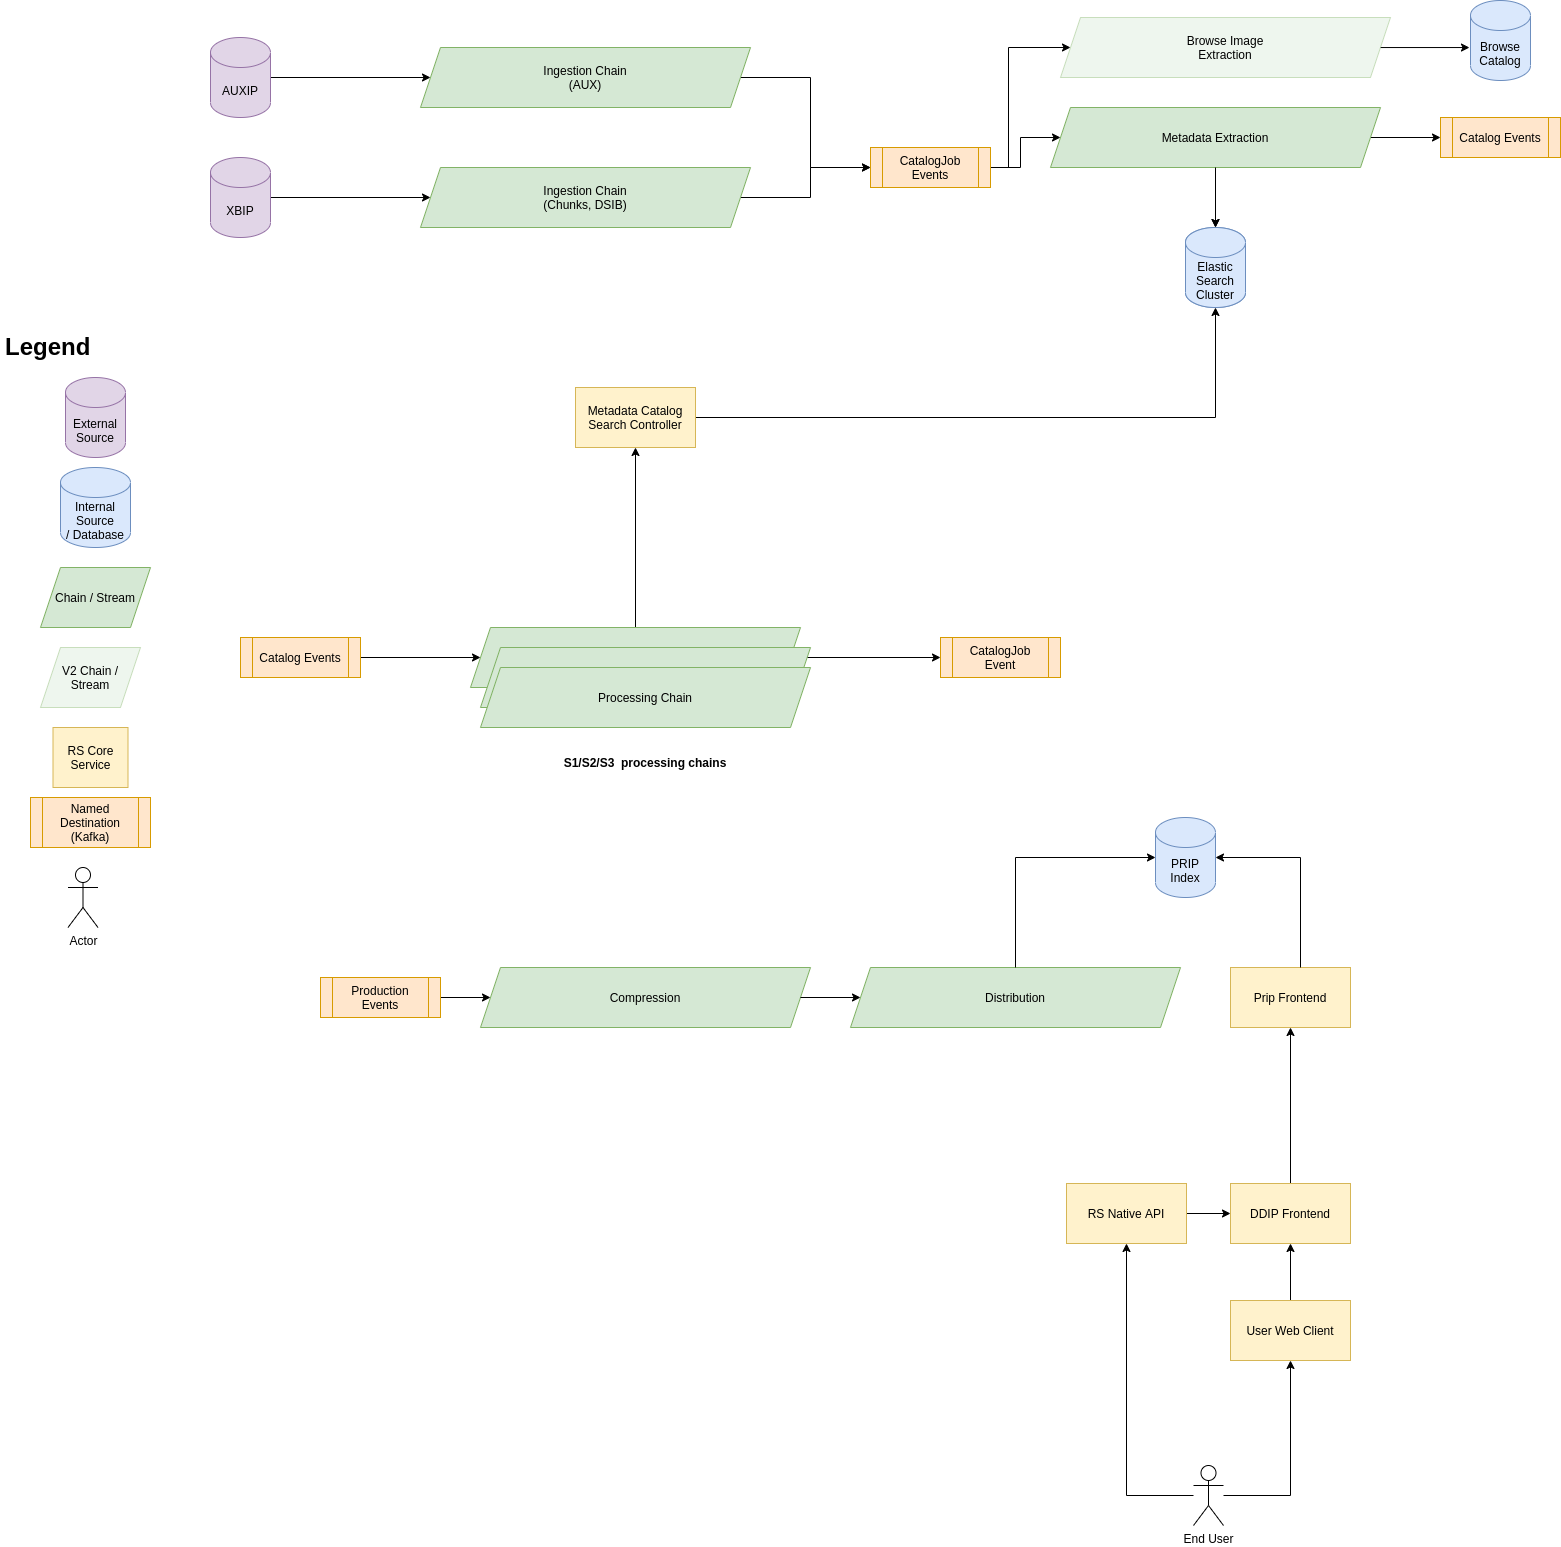

The diagram above was exported from draw.io. Its source (the exported page's mxGraphModel, read from the mxfile embedded in the PNG):
<mxGraphModel dx="2249" dy="901" grid="0" gridSize="10" guides="0" tooltips="1" connect="1" arrows="1" fold="1" page="1" pageScale="1" pageWidth="827" pageHeight="1169" math="0" shadow="0">
  <root>
    <mxCell id="mDn7sgX5cBVvRWlGUz-B-0" />
    <mxCell id="mDn7sgX5cBVvRWlGUz-B-1" parent="mDn7sgX5cBVvRWlGUz-B-0" />
    <mxCell id="jdmsbgBYNjFA8LeMPg03-0" style="edgeStyle=orthogonalEdgeStyle;rounded=0;orthogonalLoop=1;jettySize=auto;html=1;entryX=0;entryY=0.5;entryDx=0;entryDy=0;" parent="mDn7sgX5cBVvRWlGUz-B-1" source="jdmsbgBYNjFA8LeMPg03-1" target="jdmsbgBYNjFA8LeMPg03-14" edge="1">
      <mxGeometry relative="1" as="geometry" />
    </mxCell>
    <mxCell id="jdmsbgBYNjFA8LeMPg03-1" value="Ingestion Chain&lt;br&gt;(AUX)" style="shape=parallelogram;perimeter=parallelogramPerimeter;whiteSpace=wrap;html=1;fixedSize=1;fillColor=#d5e8d4;strokeColor=#82b366;" parent="mDn7sgX5cBVvRWlGUz-B-1" vertex="1">
      <mxGeometry x="230" y="90" width="330" height="60" as="geometry" />
    </mxCell>
    <mxCell id="jdmsbgBYNjFA8LeMPg03-2" style="edgeStyle=orthogonalEdgeStyle;rounded=0;orthogonalLoop=1;jettySize=auto;html=1;" parent="mDn7sgX5cBVvRWlGUz-B-1" source="jdmsbgBYNjFA8LeMPg03-3" target="jdmsbgBYNjFA8LeMPg03-1" edge="1">
      <mxGeometry relative="1" as="geometry" />
    </mxCell>
    <mxCell id="jdmsbgBYNjFA8LeMPg03-3" value="AUXIP" style="shape=cylinder3;whiteSpace=wrap;html=1;boundedLbl=1;backgroundOutline=1;size=15;fillColor=#e1d5e7;strokeColor=#9673a6;" parent="mDn7sgX5cBVvRWlGUz-B-1" vertex="1">
      <mxGeometry x="20" y="80" width="60" height="80" as="geometry" />
    </mxCell>
    <mxCell id="jdmsbgBYNjFA8LeMPg03-4" style="edgeStyle=orthogonalEdgeStyle;rounded=0;orthogonalLoop=1;jettySize=auto;html=1;entryX=0;entryY=0.5;entryDx=0;entryDy=0;" parent="mDn7sgX5cBVvRWlGUz-B-1" source="jdmsbgBYNjFA8LeMPg03-5" target="jdmsbgBYNjFA8LeMPg03-7" edge="1">
      <mxGeometry relative="1" as="geometry" />
    </mxCell>
    <mxCell id="jdmsbgBYNjFA8LeMPg03-5" value="XBIP" style="shape=cylinder3;whiteSpace=wrap;html=1;boundedLbl=1;backgroundOutline=1;size=15;fillColor=#e1d5e7;strokeColor=#9673a6;" parent="mDn7sgX5cBVvRWlGUz-B-1" vertex="1">
      <mxGeometry x="20" y="200" width="60" height="80" as="geometry" />
    </mxCell>
    <mxCell id="jdmsbgBYNjFA8LeMPg03-6" style="edgeStyle=orthogonalEdgeStyle;rounded=0;orthogonalLoop=1;jettySize=auto;html=1;entryX=0;entryY=0.5;entryDx=0;entryDy=0;" parent="mDn7sgX5cBVvRWlGUz-B-1" source="jdmsbgBYNjFA8LeMPg03-7" target="jdmsbgBYNjFA8LeMPg03-14" edge="1">
      <mxGeometry relative="1" as="geometry" />
    </mxCell>
    <mxCell id="jdmsbgBYNjFA8LeMPg03-7" value="Ingestion Chain&lt;br&gt;(Chunks, DSIB)" style="shape=parallelogram;perimeter=parallelogramPerimeter;whiteSpace=wrap;html=1;fixedSize=1;fillColor=#d5e8d4;strokeColor=#82b366;" parent="mDn7sgX5cBVvRWlGUz-B-1" vertex="1">
      <mxGeometry x="230" y="210" width="330" height="60" as="geometry" />
    </mxCell>
    <mxCell id="jdmsbgBYNjFA8LeMPg03-8" style="edgeStyle=orthogonalEdgeStyle;rounded=0;orthogonalLoop=1;jettySize=auto;html=1;" parent="mDn7sgX5cBVvRWlGUz-B-1" source="jdmsbgBYNjFA8LeMPg03-10" target="jdmsbgBYNjFA8LeMPg03-11" edge="1">
      <mxGeometry relative="1" as="geometry" />
    </mxCell>
    <mxCell id="jdmsbgBYNjFA8LeMPg03-9" style="edgeStyle=orthogonalEdgeStyle;rounded=0;orthogonalLoop=1;jettySize=auto;html=1;entryX=0;entryY=0.5;entryDx=0;entryDy=0;" parent="mDn7sgX5cBVvRWlGUz-B-1" source="jdmsbgBYNjFA8LeMPg03-10" target="jdmsbgBYNjFA8LeMPg03-15" edge="1">
      <mxGeometry relative="1" as="geometry" />
    </mxCell>
    <mxCell id="jdmsbgBYNjFA8LeMPg03-10" value="Metadata Extraction" style="shape=parallelogram;perimeter=parallelogramPerimeter;whiteSpace=wrap;html=1;fixedSize=1;fillColor=#d5e8d4;strokeColor=#82b366;" parent="mDn7sgX5cBVvRWlGUz-B-1" vertex="1">
      <mxGeometry x="860" y="150" width="330" height="60" as="geometry" />
    </mxCell>
    <mxCell id="jdmsbgBYNjFA8LeMPg03-11" value="Elastic Search Cluster" style="shape=cylinder3;whiteSpace=wrap;html=1;boundedLbl=1;backgroundOutline=1;size=15;fillColor=#dae8fc;strokeColor=#6c8ebf;" parent="mDn7sgX5cBVvRWlGUz-B-1" vertex="1">
      <mxGeometry x="995" y="270" width="60" height="80" as="geometry" />
    </mxCell>
    <mxCell id="jdmsbgBYNjFA8LeMPg03-12" style="edgeStyle=orthogonalEdgeStyle;rounded=0;orthogonalLoop=1;jettySize=auto;html=1;entryX=0;entryY=0.5;entryDx=0;entryDy=0;" parent="mDn7sgX5cBVvRWlGUz-B-1" source="jdmsbgBYNjFA8LeMPg03-14" target="jdmsbgBYNjFA8LeMPg03-10" edge="1">
      <mxGeometry relative="1" as="geometry" />
    </mxCell>
    <mxCell id="6nE3V0TYpxGp_3wmkfCU-0" style="edgeStyle=orthogonalEdgeStyle;rounded=0;orthogonalLoop=1;jettySize=auto;html=1;exitX=1;exitY=0.5;exitDx=0;exitDy=0;entryX=0;entryY=0.5;entryDx=0;entryDy=0;" parent="mDn7sgX5cBVvRWlGUz-B-1" source="jdmsbgBYNjFA8LeMPg03-14" target="jdmsbgBYNjFA8LeMPg03-17" edge="1">
      <mxGeometry relative="1" as="geometry">
        <Array as="points">
          <mxPoint x="818" y="210" />
          <mxPoint x="818" y="90" />
        </Array>
      </mxGeometry>
    </mxCell>
    <mxCell id="jdmsbgBYNjFA8LeMPg03-14" value="CatalogJob Events" style="shape=process;whiteSpace=wrap;html=1;backgroundOutline=1;fillColor=#ffe6cc;strokeColor=#d79b00;" parent="mDn7sgX5cBVvRWlGUz-B-1" vertex="1">
      <mxGeometry x="680" y="190" width="120" height="40" as="geometry" />
    </mxCell>
    <mxCell id="jdmsbgBYNjFA8LeMPg03-15" value="Catalog Events" style="shape=process;whiteSpace=wrap;html=1;backgroundOutline=1;fillColor=#ffe6cc;strokeColor=#d79b00;" parent="mDn7sgX5cBVvRWlGUz-B-1" vertex="1">
      <mxGeometry x="1250" y="160" width="120" height="40" as="geometry" />
    </mxCell>
    <mxCell id="jdmsbgBYNjFA8LeMPg03-16" style="edgeStyle=orthogonalEdgeStyle;rounded=0;orthogonalLoop=1;jettySize=auto;html=1;entryX=-0.017;entryY=0.588;entryDx=0;entryDy=0;entryPerimeter=0;startArrow=none;startFill=0;" parent="mDn7sgX5cBVvRWlGUz-B-1" source="jdmsbgBYNjFA8LeMPg03-17" target="jdmsbgBYNjFA8LeMPg03-18" edge="1">
      <mxGeometry relative="1" as="geometry" />
    </mxCell>
    <mxCell id="jdmsbgBYNjFA8LeMPg03-17" value="Browse Image&lt;br&gt;Extraction" style="shape=parallelogram;perimeter=parallelogramPerimeter;whiteSpace=wrap;html=1;fixedSize=1;fillColor=#d5e8d4;strokeColor=#82b366;opacity=40;" parent="mDn7sgX5cBVvRWlGUz-B-1" vertex="1">
      <mxGeometry x="870" y="60" width="330" height="60" as="geometry" />
    </mxCell>
    <mxCell id="jdmsbgBYNjFA8LeMPg03-18" value="Browse&lt;br&gt;Catalog" style="shape=cylinder3;whiteSpace=wrap;html=1;boundedLbl=1;backgroundOutline=1;size=15;fillColor=#dae8fc;strokeColor=#6c8ebf;" parent="mDn7sgX5cBVvRWlGUz-B-1" vertex="1">
      <mxGeometry x="1280" y="43" width="60" height="80" as="geometry" />
    </mxCell>
    <mxCell id="jdmsbgBYNjFA8LeMPg03-19" style="edgeStyle=orthogonalEdgeStyle;rounded=0;orthogonalLoop=1;jettySize=auto;html=1;" parent="mDn7sgX5cBVvRWlGUz-B-1" target="jdmsbgBYNjFA8LeMPg03-23" edge="1">
      <mxGeometry relative="1" as="geometry">
        <mxPoint x="1025" y="210" as="sourcePoint" />
      </mxGeometry>
    </mxCell>
    <mxCell id="jdmsbgBYNjFA8LeMPg03-20" style="edgeStyle=orthogonalEdgeStyle;rounded=0;orthogonalLoop=1;jettySize=auto;html=1;entryX=0.5;entryY=1;entryDx=0;entryDy=0;exitX=0.5;exitY=0;exitDx=0;exitDy=0;" parent="mDn7sgX5cBVvRWlGUz-B-1" source="jdmsbgBYNjFA8LeMPg03-25" target="jdmsbgBYNjFA8LeMPg03-27" edge="1">
      <mxGeometry relative="1" as="geometry">
        <Array as="points" />
        <mxPoint x="445" y="580" as="sourcePoint" />
      </mxGeometry>
    </mxCell>
    <mxCell id="jdmsbgBYNjFA8LeMPg03-23" value="Elastic Search Cluster" style="shape=cylinder3;whiteSpace=wrap;html=1;boundedLbl=1;backgroundOutline=1;size=15;fillColor=#dae8fc;strokeColor=#6c8ebf;" parent="mDn7sgX5cBVvRWlGUz-B-1" vertex="1">
      <mxGeometry x="995" y="270" width="60" height="80" as="geometry" />
    </mxCell>
    <mxCell id="jdmsbgBYNjFA8LeMPg03-24" style="edgeStyle=orthogonalEdgeStyle;rounded=0;orthogonalLoop=1;jettySize=auto;html=1;" parent="mDn7sgX5cBVvRWlGUz-B-1" source="jdmsbgBYNjFA8LeMPg03-25" edge="1">
      <mxGeometry relative="1" as="geometry">
        <mxPoint x="749.9999999999995" y="699.9999999999998" as="targetPoint" />
      </mxGeometry>
    </mxCell>
    <mxCell id="jdmsbgBYNjFA8LeMPg03-26" style="edgeStyle=orthogonalEdgeStyle;rounded=0;orthogonalLoop=1;jettySize=auto;html=1;entryX=0.5;entryY=1;entryDx=0;entryDy=0;entryPerimeter=0;" parent="mDn7sgX5cBVvRWlGUz-B-1" source="jdmsbgBYNjFA8LeMPg03-27" target="jdmsbgBYNjFA8LeMPg03-23" edge="1">
      <mxGeometry relative="1" as="geometry" />
    </mxCell>
    <mxCell id="jdmsbgBYNjFA8LeMPg03-25" value="Processing Chain" style="shape=parallelogram;perimeter=parallelogramPerimeter;whiteSpace=wrap;html=1;fixedSize=1;fillColor=#d5e8d4;strokeColor=#82b366;" parent="mDn7sgX5cBVvRWlGUz-B-1" vertex="1">
      <mxGeometry x="280" y="670" width="330" height="60" as="geometry" />
    </mxCell>
    <mxCell id="jdmsbgBYNjFA8LeMPg03-27" value="Metadata Catalog&lt;br&gt;Search Controller" style="rounded=0;whiteSpace=wrap;html=1;fillColor=#fff2cc;strokeColor=#d6b656;" parent="mDn7sgX5cBVvRWlGUz-B-1" vertex="1">
      <mxGeometry x="385" y="430" width="120" height="60" as="geometry" />
    </mxCell>
    <mxCell id="jdmsbgBYNjFA8LeMPg03-28" value="CatalogJob Event" style="shape=process;whiteSpace=wrap;html=1;backgroundOutline=1;fillColor=#ffe6cc;strokeColor=#d79b00;" parent="mDn7sgX5cBVvRWlGUz-B-1" vertex="1">
      <mxGeometry x="750" y="680" width="120" height="40" as="geometry" />
    </mxCell>
    <mxCell id="jdmsbgBYNjFA8LeMPg03-30" style="edgeStyle=orthogonalEdgeStyle;rounded=0;orthogonalLoop=1;jettySize=auto;html=1;" parent="mDn7sgX5cBVvRWlGUz-B-1" source="jdmsbgBYNjFA8LeMPg03-31" target="jdmsbgBYNjFA8LeMPg03-25" edge="1">
      <mxGeometry relative="1" as="geometry" />
    </mxCell>
    <mxCell id="jdmsbgBYNjFA8LeMPg03-31" value="Catalog Events" style="shape=process;whiteSpace=wrap;html=1;backgroundOutline=1;fillColor=#ffe6cc;strokeColor=#d79b00;" parent="mDn7sgX5cBVvRWlGUz-B-1" vertex="1">
      <mxGeometry x="50" y="680" width="120" height="40" as="geometry" />
    </mxCell>
    <mxCell id="jdmsbgBYNjFA8LeMPg03-32" value="Compression" style="shape=parallelogram;perimeter=parallelogramPerimeter;whiteSpace=wrap;html=1;fixedSize=1;fillColor=#d5e8d4;strokeColor=#82b366;" parent="mDn7sgX5cBVvRWlGUz-B-1" vertex="1">
      <mxGeometry x="290" y="1010" width="330" height="60" as="geometry" />
    </mxCell>
    <mxCell id="jdmsbgBYNjFA8LeMPg03-33" value="Distribution" style="shape=parallelogram;perimeter=parallelogramPerimeter;whiteSpace=wrap;html=1;fixedSize=1;fillColor=#d5e8d4;strokeColor=#82b366;" parent="mDn7sgX5cBVvRWlGUz-B-1" vertex="1">
      <mxGeometry x="660" y="1010" width="330" height="60" as="geometry" />
    </mxCell>
    <mxCell id="jdmsbgBYNjFA8LeMPg03-34" style="edgeStyle=orthogonalEdgeStyle;rounded=0;orthogonalLoop=1;jettySize=auto;html=1;" parent="mDn7sgX5cBVvRWlGUz-B-1" source="jdmsbgBYNjFA8LeMPg03-32" target="jdmsbgBYNjFA8LeMPg03-33" edge="1">
      <mxGeometry x="130" y="860" as="geometry" />
    </mxCell>
    <mxCell id="jdmsbgBYNjFA8LeMPg03-35" value="Prip Frontend" style="rounded=0;whiteSpace=wrap;html=1;fillColor=#fff2cc;strokeColor=#d6b656;" parent="mDn7sgX5cBVvRWlGUz-B-1" vertex="1">
      <mxGeometry x="1040" y="1010" width="120" height="60" as="geometry" />
    </mxCell>
    <mxCell id="cznwldtE420LmOynUGyb-2" style="edgeStyle=orthogonalEdgeStyle;rounded=0;orthogonalLoop=1;jettySize=auto;html=1;entryX=0.5;entryY=1;entryDx=0;entryDy=0;" parent="mDn7sgX5cBVvRWlGUz-B-1" source="jdmsbgBYNjFA8LeMPg03-37" target="jdmsbgBYNjFA8LeMPg03-35" edge="1">
      <mxGeometry relative="1" as="geometry" />
    </mxCell>
    <mxCell id="jdmsbgBYNjFA8LeMPg03-37" value="DDIP Frontend" style="rounded=0;whiteSpace=wrap;html=1;fillColor=#fff2cc;strokeColor=#d6b656;" parent="mDn7sgX5cBVvRWlGUz-B-1" vertex="1">
      <mxGeometry x="1040" y="1226" width="120" height="60" as="geometry" />
    </mxCell>
    <mxCell id="cznwldtE420LmOynUGyb-0" style="edgeStyle=orthogonalEdgeStyle;rounded=0;orthogonalLoop=1;jettySize=auto;html=1;entryX=0;entryY=0.5;entryDx=0;entryDy=0;" parent="mDn7sgX5cBVvRWlGUz-B-1" source="jdmsbgBYNjFA8LeMPg03-39" target="jdmsbgBYNjFA8LeMPg03-37" edge="1">
      <mxGeometry relative="1" as="geometry" />
    </mxCell>
    <mxCell id="jdmsbgBYNjFA8LeMPg03-39" value="RS Native API" style="rounded=0;whiteSpace=wrap;html=1;fillColor=#fff2cc;strokeColor=#d6b656;" parent="mDn7sgX5cBVvRWlGUz-B-1" vertex="1">
      <mxGeometry x="876" y="1226" width="120" height="60" as="geometry" />
    </mxCell>
    <mxCell id="jdmsbgBYNjFA8LeMPg03-40" style="edgeStyle=orthogonalEdgeStyle;rounded=0;orthogonalLoop=1;jettySize=auto;html=1;" parent="mDn7sgX5cBVvRWlGUz-B-1" source="jdmsbgBYNjFA8LeMPg03-41" target="jdmsbgBYNjFA8LeMPg03-37" edge="1">
      <mxGeometry x="75" y="864" as="geometry" />
    </mxCell>
    <mxCell id="jdmsbgBYNjFA8LeMPg03-41" value="User Web Client" style="rounded=0;whiteSpace=wrap;html=1;fillColor=#fff2cc;strokeColor=#d6b656;" parent="mDn7sgX5cBVvRWlGUz-B-1" vertex="1">
      <mxGeometry x="1040" y="1343" width="120" height="60" as="geometry" />
    </mxCell>
    <mxCell id="jdmsbgBYNjFA8LeMPg03-42" style="edgeStyle=orthogonalEdgeStyle;rounded=0;orthogonalLoop=1;jettySize=auto;html=1;" parent="mDn7sgX5cBVvRWlGUz-B-1" source="jdmsbgBYNjFA8LeMPg03-44" target="jdmsbgBYNjFA8LeMPg03-41" edge="1">
      <mxGeometry x="75" y="864" as="geometry" />
    </mxCell>
    <mxCell id="cznwldtE420LmOynUGyb-1" style="edgeStyle=orthogonalEdgeStyle;rounded=0;orthogonalLoop=1;jettySize=auto;html=1;" parent="mDn7sgX5cBVvRWlGUz-B-1" source="jdmsbgBYNjFA8LeMPg03-44" target="jdmsbgBYNjFA8LeMPg03-39" edge="1">
      <mxGeometry relative="1" as="geometry" />
    </mxCell>
    <mxCell id="jdmsbgBYNjFA8LeMPg03-44" value="End User" style="shape=umlActor;verticalLabelPosition=bottom;verticalAlign=top;html=1;outlineConnect=0;" parent="mDn7sgX5cBVvRWlGUz-B-1" vertex="1">
      <mxGeometry x="1003" y="1508" width="30" height="60" as="geometry" />
    </mxCell>
    <mxCell id="jdmsbgBYNjFA8LeMPg03-45" style="edgeStyle=orthogonalEdgeStyle;rounded=0;orthogonalLoop=1;jettySize=auto;html=1;entryX=0;entryY=0.5;entryDx=0;entryDy=0;" parent="mDn7sgX5cBVvRWlGUz-B-1" source="jdmsbgBYNjFA8LeMPg03-46" target="jdmsbgBYNjFA8LeMPg03-32" edge="1">
      <mxGeometry x="130" y="860" as="geometry" />
    </mxCell>
    <mxCell id="jdmsbgBYNjFA8LeMPg03-46" value="Production Events" style="shape=process;whiteSpace=wrap;html=1;backgroundOutline=1;fillColor=#ffe6cc;strokeColor=#d79b00;" parent="mDn7sgX5cBVvRWlGUz-B-1" vertex="1">
      <mxGeometry x="130" y="1020" width="120" height="40" as="geometry" />
    </mxCell>
    <mxCell id="jdmsbgBYNjFA8LeMPg03-47" value="PRIP&lt;br&gt;Index" style="shape=cylinder3;whiteSpace=wrap;html=1;boundedLbl=1;backgroundOutline=1;size=15;fillColor=#dae8fc;strokeColor=#6c8ebf;" parent="mDn7sgX5cBVvRWlGUz-B-1" vertex="1">
      <mxGeometry x="965" y="860" width="60" height="80" as="geometry" />
    </mxCell>
    <mxCell id="jdmsbgBYNjFA8LeMPg03-48" style="edgeStyle=orthogonalEdgeStyle;rounded=0;orthogonalLoop=1;jettySize=auto;html=1;entryX=0;entryY=0.5;entryDx=0;entryDy=0;entryPerimeter=0;" parent="mDn7sgX5cBVvRWlGUz-B-1" source="jdmsbgBYNjFA8LeMPg03-33" target="jdmsbgBYNjFA8LeMPg03-47" edge="1">
      <mxGeometry x="130" y="860" as="geometry" />
    </mxCell>
    <mxCell id="jdmsbgBYNjFA8LeMPg03-49" style="edgeStyle=orthogonalEdgeStyle;rounded=0;orthogonalLoop=1;jettySize=auto;html=1;entryX=1;entryY=0.5;entryDx=0;entryDy=0;entryPerimeter=0;" parent="mDn7sgX5cBVvRWlGUz-B-1" source="jdmsbgBYNjFA8LeMPg03-35" target="jdmsbgBYNjFA8LeMPg03-47" edge="1">
      <mxGeometry x="130" y="860" as="geometry">
        <Array as="points">
          <mxPoint x="1110" y="900" />
        </Array>
      </mxGeometry>
    </mxCell>
    <mxCell id="jdmsbgBYNjFA8LeMPg03-52" value="External&lt;br&gt;Source" style="shape=cylinder3;whiteSpace=wrap;html=1;boundedLbl=1;backgroundOutline=1;size=15;fillColor=#e1d5e7;strokeColor=#9673a6;" parent="mDn7sgX5cBVvRWlGUz-B-1" vertex="1">
      <mxGeometry x="-125" y="420" width="60" height="80" as="geometry" />
    </mxCell>
    <mxCell id="jdmsbgBYNjFA8LeMPg03-53" value="Internal&lt;br&gt;Source&lt;br&gt;/ Database" style="shape=cylinder3;whiteSpace=wrap;html=1;boundedLbl=1;backgroundOutline=1;size=15;fillColor=#dae8fc;strokeColor=#6c8ebf;" parent="mDn7sgX5cBVvRWlGUz-B-1" vertex="1">
      <mxGeometry x="-130" y="510" width="70" height="80" as="geometry" />
    </mxCell>
    <mxCell id="jdmsbgBYNjFA8LeMPg03-54" value="Chain / Stream" style="shape=parallelogram;perimeter=parallelogramPerimeter;whiteSpace=wrap;html=1;fixedSize=1;fillColor=#d5e8d4;strokeColor=#82b366;" parent="mDn7sgX5cBVvRWlGUz-B-1" vertex="1">
      <mxGeometry x="-150" y="610" width="110" height="60" as="geometry" />
    </mxCell>
    <mxCell id="jdmsbgBYNjFA8LeMPg03-55" value="RS Core Service" style="rounded=0;whiteSpace=wrap;html=1;fillColor=#fff2cc;strokeColor=#d6b656;" parent="mDn7sgX5cBVvRWlGUz-B-1" vertex="1">
      <mxGeometry x="-137.5" y="770" width="75" height="60" as="geometry" />
    </mxCell>
    <mxCell id="jdmsbgBYNjFA8LeMPg03-56" value="Actor" style="shape=umlActor;verticalLabelPosition=bottom;verticalAlign=top;html=1;outlineConnect=0;" parent="mDn7sgX5cBVvRWlGUz-B-1" vertex="1">
      <mxGeometry x="-122.5" y="910" width="30" height="60" as="geometry" />
    </mxCell>
    <mxCell id="jdmsbgBYNjFA8LeMPg03-57" value="&lt;h1&gt;Legend&lt;/h1&gt;&lt;p&gt;&lt;br&gt;&lt;/p&gt;" style="text;html=1;strokeColor=none;fillColor=none;spacing=5;spacingTop=-20;whiteSpace=wrap;overflow=hidden;rounded=0;" parent="mDn7sgX5cBVvRWlGUz-B-1" vertex="1">
      <mxGeometry x="-190" y="370" width="190" height="40" as="geometry" />
    </mxCell>
    <mxCell id="jdmsbgBYNjFA8LeMPg03-58" value="V2 Chain / Stream" style="shape=parallelogram;perimeter=parallelogramPerimeter;whiteSpace=wrap;html=1;fixedSize=1;fillColor=#d5e8d4;strokeColor=#82b366;opacity=40;" parent="mDn7sgX5cBVvRWlGUz-B-1" vertex="1">
      <mxGeometry x="-150" y="690" width="100" height="60" as="geometry" />
    </mxCell>
    <mxCell id="jdmsbgBYNjFA8LeMPg03-59" value="Named Destination&lt;br&gt;(Kafka)" style="shape=process;whiteSpace=wrap;html=1;backgroundOutline=1;fillColor=#ffe6cc;strokeColor=#d79b00;" parent="mDn7sgX5cBVvRWlGUz-B-1" vertex="1">
      <mxGeometry x="-160" y="840" width="120" height="50" as="geometry" />
    </mxCell>
    <mxCell id="jdmsbgBYNjFA8LeMPg03-60" style="edgeStyle=orthogonalEdgeStyle;rounded=0;orthogonalLoop=1;jettySize=auto;html=1;exitX=0.5;exitY=1;exitDx=0;exitDy=0;startArrow=none;startFill=0;" parent="mDn7sgX5cBVvRWlGUz-B-1" source="jdmsbgBYNjFA8LeMPg03-57" target="jdmsbgBYNjFA8LeMPg03-57" edge="1">
      <mxGeometry relative="1" as="geometry" />
    </mxCell>
    <mxCell id="i0zSVmeXK59M0cE6q_86-4" value="&lt;b&gt;S1/S2/S3&amp;nbsp; processing chains&lt;/b&gt;" style="text;html=1;strokeColor=none;fillColor=none;align=center;verticalAlign=middle;whiteSpace=wrap;rounded=0;" parent="mDn7sgX5cBVvRWlGUz-B-1" vertex="1">
      <mxGeometry x="330" y="780" width="250" height="50" as="geometry" />
    </mxCell>
    <mxCell id="ckXZhc1wMUj6DFTl6gTV-0" value="Processing Chain" style="shape=parallelogram;perimeter=parallelogramPerimeter;whiteSpace=wrap;html=1;fixedSize=1;fillColor=#d5e8d4;strokeColor=#82b366;" parent="mDn7sgX5cBVvRWlGUz-B-1" vertex="1">
      <mxGeometry x="290" y="690" width="330" height="60" as="geometry" />
    </mxCell>
    <mxCell id="ckXZhc1wMUj6DFTl6gTV-1" value="Processing Chain" style="shape=parallelogram;perimeter=parallelogramPerimeter;whiteSpace=wrap;html=1;fixedSize=1;fillColor=#d5e8d4;strokeColor=#82b366;" parent="mDn7sgX5cBVvRWlGUz-B-1" vertex="1">
      <mxGeometry x="290" y="710" width="330" height="60" as="geometry" />
    </mxCell>
  </root>
</mxGraphModel>